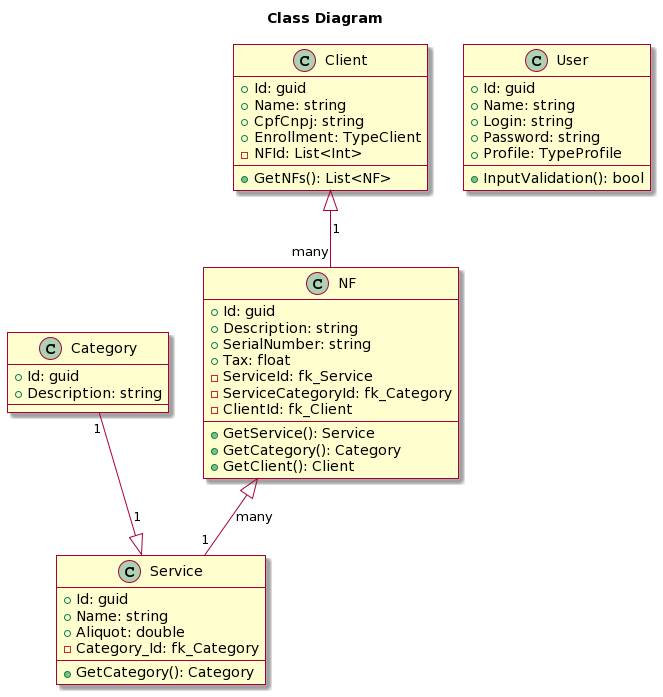

The diagram above was rendered by PlantUML. Its source (embedded in the PNG):
@startuml
skin rose

title Class Diagram


class NF {
  +Id: guid
  +Description: string 
  +SerialNumber: string 
  +Tax: float 
  -ServiceId: fk_Service
  -ServiceCategoryId: fk_Category
  -ClientId: fk_Client
  +GetService(): Service
  +GetCategory(): Category
  +GetClient(): Client
}

class Client {
  +Id: guid
  +Name: string
  +CpfCnpj: string
  +Enrollment: TypeClient 
  -NFId: List<Int>
  +GetNFs(): List<NF>
}

class User {
  +Id: guid
  +Name: string
  +Login: string
  +Password: string
  +Profile: TypeProfile
  +InputValidation(): bool
}

class Service {
  +Id: guid
  +Name: string
  +Aliquot: double
  -Category_Id: fk_Category
  +GetCategory(): Category
  
}
class Category {
  +Id: guid
  +Description: string
}


Client <|-down- "many" NF : "1"
NF <|-down- "1" Service : "many"
Service <|-up- "1" Category : "1"
@enduml